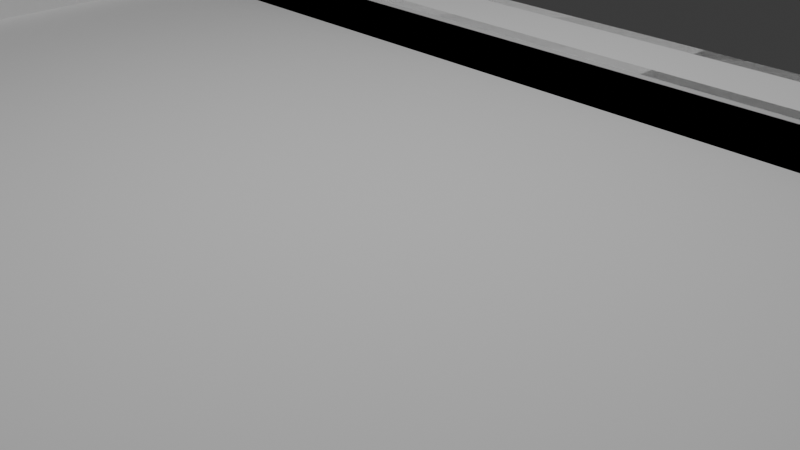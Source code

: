 # Source: UIIdea.blend  (saved by Blender 4.5.90; exported with 4.5.12 LTS)
import bpy
from mathutils import Matrix  # noqa: F401  (used for matrix-valued properties, if any)

bpy.ops.wm.read_factory_settings(use_empty=True)
scene = bpy.context.scene
scene.name = 'Scene'

# ---- collections
col_collection = bpy.data.collections.new('Collection'); scene.collection.children.link(col_collection)

# ---- materials (node trees are filled in below, after node groups)
mat_container = bpy.data.materials.new('Container')
mat_goo = bpy.data.materials.new('Goo')

# ---- material node trees
mat_container.use_nodes = True; mat_container.node_tree.nodes.clear()
_N = mat_container.node_tree.nodes; _L = mat_container.node_tree.links
n0 = _N.new('ShaderNodeBsdfPrincipled'); n0.name = 'Principled BSDF'; n0.location = (-200, 100)
n0.inputs[0].default_value = (0.1033, 0.1033, 0.1033, 1.0)
n1 = _N.new('ShaderNodeOutputMaterial'); n1.name = 'Material Output'; n1.location = (200, 100)
_L.new(n0.outputs[0], n1.inputs[0])
n1.is_active_output = True
mat_goo.use_nodes = True; mat_goo.node_tree.nodes.clear()
_N = mat_goo.node_tree.nodes; _L = mat_goo.node_tree.links
n0 = _N.new('ShaderNodeBsdfPrincipled'); n0.name = 'Principled BSDF'; n0.location = (-200, 100)
n0.inputs[0].default_value = (0.1923, 0.8, 0.1439, 1.0)
n1 = _N.new('ShaderNodeOutputMaterial'); n1.name = 'Material Output'; n1.location = (200, 100)
_L.new(n0.outputs[0], n1.inputs[0])
n1.is_active_output = True

# ---- world
world_world = bpy.data.worlds.new('World'); scene.world = world_world
world_world.use_nodes = True; world_world.node_tree.nodes.clear()
_N = world_world.node_tree.nodes; _L = world_world.node_tree.links
n0 = _N.new('ShaderNodeOutputWorld'); n0.name = 'World Output'; n0.location = (200, 100)
n1 = _N.new('ShaderNodeBackground'); n1.name = 'Background'; n1.location = (-200, 100)
n1.inputs[0].default_value = (0.05088, 0.05088, 0.05088, 1.0)
_L.new(n1.outputs[0], n0.inputs[0])
n0.is_active_output = True
world_world.color = (0.05088, 0.05088, 0.05088)
world_world.sun_shadow_jitter_overblur = 0.0

# ---- cameras
cam_camera = bpy.data.cameras.new('Camera')
cam_camera.clip_end = 100.0
cam_camera.ortho_scale = 7.314

# ---- lights
light_light = bpy.data.lights.new('Light', 'POINT')
light_light.energy = 3000.0
light_light.shadow_soft_size = 0.1

# ---- meshes
me_plane = bpy.data.meshes.new('Plane')
me_plane.from_pydata([(96.0, -54.0, 0.0), (96.0, 54.0, 0.0), (-96.0, -54.0, 0.0), (-96.0, 54.0, 0.0)], [], [(0, 1, 3, 2)])
_uv = me_plane.uv_layers.new(name='UVMap')
_uv.uv.foreach_set('vector', [0.0, 0.0, 1.0, 0.0, 1.0, 1.0, 0.0, 1.0])
me_plane.update()
me_cube_001 = bpy.data.meshes.new('Cube.001')
me_cube_001.from_pydata([(0.6667, -1.0, -1.0), (0.6667, -1.0, 1.0), (0.6667, 1.0, -1.0), (0.6667, 1.0, 1.0), (1.0, -1.0, -1.0), (1.0, -1.0, 1.0), (1.0, 1.0, -1.0), (1.0, 1.0, 1.0)], [], [(0, 1, 3, 2), (2, 3, 7, 6), (6, 7, 5, 4), (4, 5, 1, 0), (2, 6, 4, 0), (7, 3, 1, 5)])
_uv = me_cube_001.uv_layers.new(name='UVMap')
_uv.uv.foreach_set('vector', [0.375, 0.0, 0.625, 0.0, 0.625, 0.25, 0.375, 0.25, 0.375, 0.25, 0.625, 0.25, 0.625, 0.5, 0.375, 0.5, 0.375, 0.5, 0.625, 0.5, 0.625, 0.75, 0.375, 0.75, 0.375, 0.75, 0.625, 0.75, 0.625, 1.0, 0.375, 1.0, 0.125, 0.5, 0.375, 0.5, 0.375, 0.75, 0.125, 0.75, 0.625, 0.5, 0.875, 0.5, 0.875, 0.75, 0.625, 0.75])
me_cube_001.update()
me_cube_002 = bpy.data.meshes.new('Cube.002')
me_cube_002.from_pydata([(-1.0, -1.0, -1.0), (-1.0, -1.0, 1.0), (-1.0, 1.0, -1.0), (-1.0, 1.0, 1.0), (-0.6667, -1.0, -1.0), (-0.6667, -1.0, 1.0), (-0.6667, 1.0, -1.0), (-0.6667, 1.0, 1.0)], [], [(0, 1, 3, 2), (2, 3, 7, 6), (6, 7, 5, 4), (4, 5, 1, 0), (2, 6, 4, 0), (7, 3, 1, 5)])
_uv = me_cube_002.uv_layers.new(name='UVMap')
_uv.uv.foreach_set('vector', [0.375, 0.0, 0.625, 0.0, 0.625, 0.25, 0.375, 0.25, 0.375, 0.25, 0.625, 0.25, 0.625, 0.5, 0.375, 0.5, 0.375, 0.5, 0.625, 0.5, 0.625, 0.75, 0.375, 0.75, 0.375, 0.75, 0.625, 0.75, 0.625, 1.0, 0.375, 1.0, 0.125, 0.5, 0.375, 0.5, 0.375, 0.75, 0.125, 0.75, 0.625, 0.5, 0.875, 0.5, 0.875, 0.75, 0.625, 0.75])
me_cube_002.update()
me_cube_003 = bpy.data.meshes.new('Cube.003')
me_cube_003.from_pydata([(-12.0, -0.4, -0.3), (-12.0, -0.4, 0.3), (-12.0, 1.0, -0.3), (-12.0, 1.0, 0.3), (7.2, -1.9, -0.3), (7.2, -1.9, 0.3), (7.2, 1.0, -0.3), (7.2, 1.0, 0.3), (-2.4, 1.0, -0.3), (-2.4, 1.0, 0.3), (-2.4, -0.4, -0.3), (-2.4, -0.4, 0.3), (2.4, 1.0, 0.3), (2.4, -0.4, -0.3), (2.4, 1.0, -0.3), (2.4, -0.4, 0.3), (4.8, 1.0, 0.3), (4.8, -1.9, -0.3), (4.8, 1.0, -0.3), (4.8, -1.9, 0.3)], [], [(0, 1, 3, 2), (18, 16, 7, 6), (6, 7, 5, 4), (10, 11, 1, 0), (18, 6, 4, 17), (9, 3, 1, 11), (12, 9, 11, 15), (2, 8, 10, 0), (13, 15, 11, 10), (2, 3, 9, 8), (17, 19, 15, 13), (16, 12, 15, 19), (8, 14, 13, 10), (8, 9, 12, 14), (7, 16, 19, 5), (4, 5, 19, 17), (14, 18, 17, 13), (14, 12, 16, 18)])
_uv = me_cube_003.uv_layers.new(name='UVMap')
_uv.uv.foreach_set('vector', [0.375, 0.0, 0.625, 0.0, 0.625, 0.25, 0.375, 0.25, 0.375, 0.4688, 0.625, 0.4688, 0.625, 0.5, 0.375, 0.5, 0.375, 0.5, 0.625, 0.5, 0.625, 0.75, 0.375, 0.75, 0.375, 0.875, 0.625, 0.875, 0.625, 1.0, 0.375, 1.0, 0.3438, 0.5, 0.375, 0.5, 0.375, 0.75, 0.3438, 0.75, 0.75, 0.5, 0.875, 0.5, 0.875, 0.75, 0.75, 0.75, 0.6875, 0.5, 0.75, 0.5, 0.75, 0.75, 0.6875, 0.75, 0.125, 0.5, 0.25, 0.5, 0.25, 0.75, 0.125, 0.75, 0.375, 0.8125, 0.625, 0.8125, 0.625, 0.875, 0.375, 0.875, 0.375, 0.25, 0.625, 0.25, 0.625, 0.375, 0.375, 0.375, 0.375, 0.7812, 0.625, 0.7812, 0.625, 0.8125, 0.375, 0.8125, 0.6562, 0.5, 0.6875, 0.5, 0.6875, 0.75, 0.6562, 0.75, 0.25, 0.5, 0.3125, 0.5, 0.3125, 0.75, 0.25, 0.75, 0.375, 0.375, 0.625, 0.375, 0.625, 0.4375, 0.375, 0.4375, 0.625, 0.5, 0.6562, 0.5, 0.6562, 0.75, 0.625, 0.75, 0.375, 0.75, 0.625, 0.75, 0.625, 0.7812, 0.375, 0.7812, 0.3125, 0.5, 0.3438, 0.5, 0.3438, 0.75, 0.3125, 0.75, 0.375, 0.4375, 0.625, 0.4375, 0.625, 0.4688, 0.375, 0.4688])
me_cube_003.update()
me_cube_006 = bpy.data.meshes.new('Cube.006')
me_cube_006.from_pydata([(-12.0, -0.4, -0.3), (-11.85, -0.25, -0.15), (-12.0, -0.4, 0.25), (-11.85, -0.25, 0.25), (-12.0, 1.0, -0.3), (-11.85, 0.85, -0.15), (-11.85, 0.85, 0.25), (-12.0, 1.0, 0.25), (7.2, -1.9, -0.3), (7.05, -1.75, -0.15), (7.05, -1.75, 0.25), (7.2, -1.9, 0.25), (7.2, 1.0, -0.3), (7.05, 0.85, -0.15), (7.05, 0.85, 0.25), (7.2, 1.0, 0.25), (-2.4, 0.85, -0.15), (-2.4, 1.0, -0.3), (-2.4, 0.85, 0.25), (-2.4, 1.0, 0.25), (-2.4, -0.4, -0.3), (-2.4, -0.25, -0.15), (-2.4, -0.25, 0.25), (-2.4, -0.4, 0.25), (2.4, 0.85, 0.25), (2.4, 1.0, 0.25), (2.4, 1.0, -0.3), (2.4, 0.85, -0.15), (4.8, 0.85, 0.25), (4.8, 1.0, 0.25), (4.8, 1.0, -0.3), (4.8, 0.85, -0.15), (2.455, -0.4347, -0.3), (2.527, -0.3031, -0.15), (2.335, -0.4, -0.3), (2.343, -0.2502, -0.15), (2.4, -0.3346, -0.3), (2.4, -0.3346, -0.15), (2.419, -0.4173, -0.3), (2.472, -0.277, -0.15), (2.375, -0.4047, -0.3), (2.404, -0.2576, -0.15), (2.343, -0.25, 0.25), (2.335, -0.4, 0.25), (2.528, -0.3029, 0.25), (2.455, -0.4347, 0.25), (2.404, -0.2571, 0.25), (2.375, -0.4047, 0.25), (2.472, -0.2765, 0.25), (2.419, -0.4173, 0.25), (4.865, -1.9, -0.3), (4.874, -1.75, -0.15), (4.745, -1.865, -0.3), (4.817, -1.734, -0.15), (4.8, -1.835, -0.3), (4.8, -1.835, -0.15), (4.825, -1.895, -0.3), (4.855, -1.748, -0.15), (4.781, -1.883, -0.3), (4.834, -1.742, -0.15), (4.817, -1.734, 0.25), (4.745, -1.865, 0.25), (4.874, -1.75, 0.25), (4.865, -1.9, 0.25), (4.834, -1.742, 0.25), (4.781, -1.883, 0.25), (4.855, -1.748, 0.25), (4.825, -1.895, 0.25)], [], [(3, 6, 7, 2), (28, 14, 15, 29), (14, 10, 11, 15), (22, 3, 2, 23), (6, 18, 19, 7), (18, 24, 25, 19), (24, 28, 29, 25), (46, 42, 43, 47), (48, 46, 47, 49), (44, 48, 49, 45), (64, 60, 61, 65), (66, 64, 65, 67), (62, 66, 67, 63), (42, 22, 23, 43), (60, 44, 45, 61), (10, 62, 63, 11), (4, 0, 2, 7), (5, 6, 3, 1), (12, 30, 29, 15), (13, 14, 28, 31), (8, 12, 15, 11), (9, 10, 14, 13), (0, 20, 23, 2), (1, 3, 22, 21), (0, 4, 17, 20), (1, 21, 16, 5), (17, 4, 7, 19), (16, 18, 6, 5), (26, 17, 19, 25), (27, 24, 18, 16), (30, 26, 25, 29), (31, 28, 24, 27), (36, 32, 38), (37, 39, 33), (36, 38, 40), (37, 41, 39), (36, 40, 34), (37, 35, 41), (54, 50, 56), (55, 57, 51), (54, 56, 58), (55, 59, 57), (54, 58, 52), (55, 53, 59), (47, 43, 34, 40), (46, 41, 35, 42), (49, 47, 40, 38), (48, 39, 41, 46), (45, 49, 38, 32), (44, 33, 39, 48), (65, 61, 52, 58), (64, 59, 53, 60), (67, 65, 58, 56), (66, 57, 59, 64), (63, 67, 56, 50), (62, 51, 57, 66), (20, 17, 26, 36, 34), (21, 35, 37, 27, 16), (20, 34, 43, 23), (21, 22, 42, 35), (36, 26, 30, 54, 52, 32), (27, 33, 31), (32, 52, 61, 45), (33, 44, 60, 53), (50, 8, 11, 63), (51, 62, 10, 9), (54, 30, 12, 8, 50), (55, 51, 9, 13, 31), (33, 27, 37), (53, 33, 55), (33, 55, 31)])
_uv = me_cube_006.uv_layers.new(name='UVMap')
_uv.uv.foreach_set('vector', [0.625, 0.0, 0.625, 0.25, 0.625, 0.25, 0.625, 0.0, 0.625, 0.4688, 0.625, 0.5, 0.625, 0.5, 0.625, 0.4688, 0.625, 0.5, 0.625, 0.75, 0.625, 0.75, 0.625, 0.5, 0.625, 0.875, 0.625, 1.0, 0.625, 1.0, 0.625, 0.875, 0.625, 0.25, 0.625, 0.375, 0.625, 0.375, 0.625, 0.25, 0.625, 0.375, 0.625, 0.4375, 0.625, 0.4375, 0.625, 0.375, 0.625, 0.4375, 0.625, 0.4688, 0.625, 0.4688, 0.625, 0.4375, 0.625, 0.8128, 0.625, 0.8134, 0.625, 0.8134, 0.625, 0.8128, 0.625, 0.8122, 0.625, 0.8128, 0.625, 0.8128, 0.625, 0.8122, 0.625, 0.8118, 0.625, 0.8122, 0.625, 0.8122, 0.625, 0.8118, 0.625, 0.7815, 0.625, 0.782, 0.625, 0.782, 0.625, 0.7815, 0.625, 0.7809, 0.625, 0.7815, 0.625, 0.7815, 0.625, 0.7809, 0.625, 0.7804, 0.625, 0.7809, 0.625, 0.7809, 0.625, 0.7804, 0.625, 0.8134, 0.625, 0.875, 0.625, 0.875, 0.625, 0.8134, 0.625, 0.782, 0.625, 0.8118, 0.625, 0.8118, 0.625, 0.782, 0.625, 0.75, 0.625, 0.7804, 0.625, 0.7804, 0.625, 0.75, 0.375, 0.25, 0.375, 0.0, 0.625, 0.0, 0.625, 0.25, 0.375, 0.25, 0.625, 0.25, 0.625, 0.0, 0.375, 0.0, 0.375, 0.5, 0.375, 0.4688, 0.625, 0.4688, 0.625, 0.5, 0.375, 0.5, 0.625, 0.5, 0.625, 0.4688, 0.375, 0.4688, 0.375, 0.75, 0.375, 0.5, 0.625, 0.5, 0.625, 0.75, 0.375, 0.75, 0.625, 0.75, 0.625, 0.5, 0.375, 0.5, 0.375, 1.0, 0.375, 0.875, 0.625, 0.875, 0.625, 1.0, 0.375, 1.0, 0.625, 1.0, 0.625, 0.875, 0.375, 0.875, 0.125, 0.75, 0.125, 0.5, 0.25, 0.5, 0.25, 0.75, 0.125, 0.75, 0.25, 0.75, 0.25, 0.5, 0.125, 0.5, 0.375, 0.375, 0.375, 0.25, 0.625, 0.25, 0.625, 0.375, 0.375, 0.375, 0.625, 0.375, 0.625, 0.25, 0.375, 0.25, 0.375, 0.4375, 0.375, 0.375, 0.625, 0.375, 0.625, 0.4375, 0.375, 0.4375, 0.625, 0.4375, 0.625, 0.375, 0.375, 0.375, 0.375, 0.4688, 0.375, 0.4375, 0.625, 0.4375, 0.625, 0.4688, 0.375, 0.4688, 0.625, 0.4688, 0.625, 0.4375, 0.375, 0.4375, 0.3125, 0.7383, 0.3132, 0.75, 0.3125, 0.75, 0.3125, 0.7383, 0.3125, 0.75, 0.3132, 0.75, 0.3125, 0.7383, 0.3125, 0.75, 0.3122, 0.75, 0.3125, 0.7383, 0.3122, 0.75, 0.3125, 0.75, 0.3125, 0.7383, 0.3122, 0.75, 0.3116, 0.75, 0.3125, 0.7383, 0.3116, 0.75, 0.3122, 0.75, 0.3438, 0.7444, 0.3446, 0.75, 0.3438, 0.7496, 0.3438, 0.7444, 0.3438, 0.7496, 0.3446, 0.75, 0.3438, 0.7444, 0.3438, 0.7496, 0.3435, 0.75, 0.3438, 0.7444, 0.3435, 0.75, 0.3438, 0.7496, 0.3438, 0.7444, 0.3435, 0.75, 0.343, 0.75, 0.3438, 0.7444, 0.343, 0.75, 0.3435, 0.75, 0.625, 0.8128, 0.625, 0.8134, 0.375, 0.8134, 0.375, 0.8128, 0.625, 0.8128, 0.375, 0.8128, 0.375, 0.8134, 0.625, 0.8134, 0.625, 0.8122, 0.625, 0.8128, 0.375, 0.8128, 0.375, 0.8122, 0.625, 0.8122, 0.375, 0.8122, 0.375, 0.8128, 0.625, 0.8128, 0.625, 0.8118, 0.625, 0.8122, 0.375, 0.8122, 0.375, 0.8118, 0.625, 0.8118, 0.375, 0.8118, 0.375, 0.8122, 0.625, 0.8122, 0.625, 0.7815, 0.625, 0.782, 0.375, 0.782, 0.375, 0.7815, 0.625, 0.7815, 0.375, 0.7815, 0.375, 0.782, 0.625, 0.782, 0.625, 0.7809, 0.625, 0.7815, 0.375, 0.7815, 0.375, 0.7809, 0.625, 0.7809, 0.375, 0.7809, 0.375, 0.7815, 0.625, 0.7815, 0.625, 0.7804, 0.625, 0.7809, 0.375, 0.7809, 0.375, 0.7804, 0.625, 0.7804, 0.375, 0.7804, 0.375, 0.7809, 0.625, 0.7809, 0.25, 0.75, 0.25, 0.5, 0.3125, 0.5, 0.3125, 0.7383, 0.3116, 0.75, 0.25, 0.75, 0.3116, 0.75, 0.3125, 0.7383, 0.3125, 0.5, 0.25, 0.5, 0.375, 0.875, 0.375, 0.8134, 0.625, 0.8134, 0.625, 0.875, 0.375, 0.875, 0.625, 0.875, 0.625, 0.8134, 0.375, 0.8134, 0.3125, 0.7383, 0.3125, 0.5, 0.3438, 0.5, 0.3438, 0.7444, 0.343, 0.75, 0.3132, 0.75, 0.0, 0.0, 0.0, 0.0, 0.0, 0.0, 0.375, 0.8118, 0.375, 0.782, 0.625, 0.782, 0.625, 0.8118, 0.375, 0.8118, 0.625, 0.8118, 0.625, 0.782, 0.375, 0.782, 0.375, 0.7804, 0.375, 0.75, 0.625, 0.75, 0.625, 0.7804, 0.375, 0.7804, 0.625, 0.7804, 0.625, 0.75, 0.375, 0.75, 0.3438, 0.7444, 0.3438, 0.5, 0.375, 0.5, 0.375, 0.75, 0.3446, 0.75, 0.3438, 0.7444, 0.3446, 0.75, 0.375, 0.75, 0.375, 0.5, 0.3438, 0.5, 0.0, 0.0, 0.0, 0.0, 0.0, 0.0, 0.0, 0.0, 0.0, 0.0, 0.0, 0.0, 0.0, 0.0, 0.0, 0.0, 0.0, 0.0])
me_cube_006.materials.append(mat_container)
me_cube_006.update()
me_cube_007 = bpy.data.meshes.new('Cube.007')
me_cube_007.from_pydata([(-13.35, 0.03123, -0.1), (-13.35, 1.431, -0.1), (5.85, -1.469, -0.1), (5.85, 1.431, -0.1), (-3.75, 1.431, -0.1), (-3.75, 1.181, -0.1), (-3.75, 0.03123, -0.1), (-3.75, 0.2812, -0.1), (1.05, 1.431, -0.1), (1.05, 1.181, -0.1), (3.45, 1.431, -0.1), (3.45, 1.181, -0.1), (0.9846, 0.03123, -0.1), (0.999, 0.2812, -0.1), (1.105, -0.003421, -0.1), (1.226, 0.2162, -0.1), (1.025, 0.02659, -0.1), (1.074, 0.2726, -0.1), (1.069, 0.01391, -0.1), (1.158, 0.2486, -0.1), (3.395, -1.434, -0.1), (3.515, -1.214, -0.1), (3.515, -1.469, -0.1), (3.53, -1.219, -0.1), (3.431, -1.451, -0.1), (3.52, -1.217, -0.1), (3.475, -1.464, -0.1), (3.524, -1.218, -0.1), (-13.35, 0.03123, 0.1), (-13.35, 1.431, 0.1), (5.85, -1.469, 0.1), (5.85, 1.431, 0.1), (-3.75, 1.181, 0.1), (-3.75, 1.431, 0.1), (-3.75, 0.2812, 0.1), (-3.75, 0.03123, 0.1), (1.05, 1.181, 0.1), (1.05, 1.431, 0.1), (3.45, 1.181, 0.1), (3.45, 1.431, 0.1), (0.999, 0.2812, 0.1), (0.9846, 0.03123, 0.1), (1.226, 0.2162, 0.1), (1.105, -0.003421, 0.1), (1.074, 0.2726, 0.1), (1.025, 0.02659, 0.1), (1.158, 0.2486, 0.1), (1.069, 0.01391, 0.1), (3.515, -1.214, 0.1), (3.395, -1.434, 0.1), (3.53, -1.219, 0.1), (3.515, -1.469, 0.1), (3.52, -1.217, 0.1), (3.431, -1.451, 0.1), (3.524, -1.218, 0.1), (3.475, -1.464, 0.1), (-13.1, 0.414, -0.1), (-12.97, 0.2812, -0.1), (-13.19, 0.1873, -0.1), (-13.09, 0.3632, -0.1), (-13.06, 0.3201, -0.1), (-13.02, 0.2914, -0.1), (-12.97, 1.181, -0.1), (-13.1, 1.048, -0.1), (-13.19, 1.275, -0.1), (-13.02, 1.171, -0.1), (-13.06, 1.142, -0.1), (-13.09, 1.099, -0.1), (5.467, -1.219, -0.1), (5.6, -1.086, -0.1), (5.694, -1.313, -0.1), (5.518, -1.209, -0.1), (5.561, -1.18, -0.1), (5.59, -1.137, -0.1), (5.6, 1.048, -0.1), (5.467, 1.181, -0.1), (5.694, 1.275, -0.1), (5.59, 1.099, -0.1), (5.561, 1.142, -0.1), (5.518, 1.171, -0.1), (-12.97, 0.2812, 0.1), (-13.1, 0.414, 0.1), (-13.19, 0.1873, 0.1), (-13.02, 0.2914, 0.1), (-13.06, 0.3201, 0.1), (-13.09, 0.3632, 0.1), (-13.1, 1.048, 0.1), (-12.97, 1.181, 0.1), (-13.19, 1.275, 0.1), (-13.09, 1.099, 0.1), (-13.06, 1.142, 0.1), (-13.02, 1.171, 0.1), (5.6, -1.086, 0.1), (5.467, -1.219, 0.1), (5.694, -1.313, 0.1), (5.59, -1.137, 0.1), (5.561, -1.18, 0.1), (5.518, -1.209, 0.1), (5.467, 1.181, 0.1), (5.6, 1.048, 0.1), (5.694, 1.275, 0.1), (5.518, 1.171, 0.1), (5.561, 1.142, 0.1), (5.59, 1.099, 0.1)], [], [(4, 8, 9, 5), (8, 10, 11, 9), (16, 12, 13, 17), (18, 16, 17, 19), (14, 18, 19, 15), (24, 20, 21, 25), (26, 24, 25, 27), (22, 26, 27, 23), (12, 6, 7, 13), (20, 14, 15, 21), (32, 36, 37, 33), (36, 38, 39, 37), (44, 40, 41, 45), (46, 44, 45, 47), (42, 46, 47, 43), (52, 48, 49, 53), (54, 52, 53, 55), (50, 54, 55, 51), (40, 34, 35, 41), (48, 42, 43, 49), (33, 4, 1, 29), (55, 26, 22, 51), (54, 50, 23, 27), (37, 8, 4, 33), (36, 32, 5, 9), (35, 6, 12, 41), (34, 40, 13, 7), (39, 10, 8, 37), (38, 36, 9, 11), (43, 14, 20, 49), (42, 48, 21, 15), (41, 12, 16, 45), (40, 44, 17, 13), (29, 1, 0, 28), (51, 22, 2, 30), (45, 16, 18, 47), (44, 46, 19, 17), (31, 3, 10, 39), (47, 18, 14, 43), (46, 42, 15, 19), (30, 2, 3, 31), (49, 20, 24, 53), (48, 52, 25, 21), (28, 0, 6, 35), (53, 24, 26, 55), (52, 54, 27, 25), (56, 59, 58), (59, 60, 58), (60, 61, 58), (61, 57, 58), (62, 65, 64), (65, 66, 64), (66, 67, 64), (67, 63, 64), (68, 71, 70), (71, 72, 70), (72, 73, 70), (73, 69, 70), (74, 77, 76), (77, 78, 76), (78, 79, 76), (79, 75, 76), (80, 83, 82), (83, 84, 82), (84, 85, 82), (85, 81, 82), (86, 89, 88), (89, 90, 88), (90, 91, 88), (91, 87, 88), (92, 95, 94), (95, 96, 94), (96, 97, 94), (97, 93, 94), (98, 101, 100), (101, 102, 100), (102, 103, 100), (103, 99, 100), (62, 87, 91, 65), (65, 91, 90, 66), (66, 90, 89, 67), (67, 89, 86, 63), (56, 81, 85, 59), (59, 85, 84, 60), (60, 84, 83, 61), (61, 83, 80, 57), (68, 93, 97, 71), (71, 97, 96, 72), (72, 96, 95, 73), (73, 95, 92, 69), (98, 75, 79, 101), (101, 79, 78, 102), (102, 78, 77, 103), (103, 77, 74, 99), (86, 81, 56, 63), (6, 0, 58, 57, 7), (80, 34, 7, 57), (0, 1, 64, 63, 56, 58), (1, 4, 5, 62, 64), (32, 87, 62, 5), (92, 99, 74, 69), (2, 22, 23, 68, 70), (3, 2, 70, 69, 74, 76), (50, 93, 68, 23), (98, 38, 11, 75), (10, 3, 76, 75, 11), (34, 80, 82, 28, 35), (82, 81, 86, 88, 29, 28), (88, 87, 32, 33, 29), (94, 93, 50, 51, 30), (100, 99, 92, 94, 30, 31), (38, 98, 100, 31, 39)])
_uv = me_cube_007.uv_layers.new(name='UVMap')
_uv.uv.foreach_set('vector', [0.0, 0.0, 0.0, 0.0, 0.0, 0.0, 0.0, 0.0, 0.0, 0.0, 0.0, 0.0, 0.0, 0.0, 0.0, 0.0, 0.0, 0.0, 0.0, 0.0, 0.0, 0.0, 0.0, 0.0, 0.0, 0.0, 0.0, 0.0, 0.0, 0.0, 0.0, 0.0, 0.0, 0.0, 0.0, 0.0, 0.0, 0.0, 0.0, 0.0, 0.0, 0.0, 0.0, 0.0, 0.0, 0.0, 0.0, 0.0, 0.0, 0.0, 0.0, 0.0, 0.0, 0.0, 0.0, 0.0, 0.0, 0.0, 0.0, 0.0, 0.0, 0.0, 0.0, 0.0, 0.0, 0.0, 0.0, 0.0, 0.0, 0.0, 0.0, 0.0, 0.0, 0.0, 0.0, 0.0, 0.0, 0.0, 0.0, 0.0, 0.0, 0.0, 0.0, 0.0, 0.0, 0.0, 0.0, 0.0, 0.0, 0.0, 0.0, 0.0, 0.0, 0.0, 0.0, 0.0, 0.0, 0.0, 0.0, 0.0, 0.0, 0.0, 0.0, 0.0, 0.0, 0.0, 0.0, 0.0, 0.0, 0.0, 0.0, 0.0, 0.0, 0.0, 0.0, 0.0, 0.0, 0.0, 0.0, 0.0, 0.0, 0.0, 0.0, 0.0, 0.0, 0.0, 0.0, 0.0, 0.0, 0.0, 0.0, 0.0, 0.0, 0.0, 0.0, 0.0, 0.0, 0.0, 0.0, 0.0, 0.0, 0.0, 0.0, 0.0, 0.0, 0.0, 0.0, 0.0, 0.0, 0.0, 0.0, 0.0, 0.0, 0.0, 0.0, 0.0, 0.0, 0.0, 0.0, 0.0, 0.0, 0.0, 0.0, 0.0, 0.0, 0.0, 0.0, 0.0, 0.0, 0.0, 0.0, 0.0, 0.0, 0.0, 0.0, 0.0, 0.0, 0.0, 0.0, 0.0, 0.0, 0.0, 0.0, 0.0, 0.0, 0.0, 0.0, 0.0, 0.0, 0.0, 0.0, 0.0, 0.0, 0.0, 0.0, 0.0, 0.0, 0.0, 0.0, 0.0, 0.0, 0.0, 0.0, 0.0, 0.0, 0.0, 0.0, 0.0, 0.0, 0.0, 0.0, 0.0, 0.0, 0.0, 0.0, 0.0, 0.0, 0.0, 0.0, 0.0, 0.0, 0.0, 0.0, 0.0, 0.0, 0.0, 0.0, 0.0, 0.0, 0.0, 0.0, 0.0, 0.0, 0.0, 0.0, 0.0, 0.0, 0.0, 0.0, 0.0, 0.0, 0.0, 0.0, 0.0, 0.0, 0.0, 0.0, 0.0, 0.0, 0.0, 0.0, 0.0, 0.0, 0.0, 0.0, 0.0, 0.0, 0.0, 0.0, 0.0, 0.0, 0.0, 0.0, 0.0, 0.0, 0.0, 0.0, 0.0, 0.0, 0.0, 0.0, 0.0, 0.0, 0.0, 0.0, 0.0, 0.0, 0.0, 0.0, 0.0, 0.0, 0.0, 0.0, 0.0, 0.0, 0.0, 0.0, 0.0, 0.0, 0.0, 0.0, 0.0, 0.0, 0.0, 0.0, 0.0, 0.0, 0.0, 0.0, 0.0, 0.0, 0.0, 0.0, 0.0, 0.0, 0.0, 0.0, 0.0, 0.0, 0.0, 0.0, 0.0, 0.0, 0.0, 0.0, 0.0, 0.0, 0.0, 0.0, 0.0, 0.0, 0.0, 0.0, 0.0, 0.0, 0.0, 0.0, 0.0, 0.0, 0.0, 0.0, 0.0, 0.0, 0.0, 0.0, 0.0, 0.0, 0.0, 0.0, 0.0, 0.0, 0.0, 0.0, 0.0, 0.0, 0.0, 0.0, 0.0, 0.0, 0.0, 0.0, 0.0, 0.0, 0.0, 0.0, 0.0, 0.0, 0.0, 0.0, 0.0, 0.0, 0.0, 0.0, 0.0, 0.0, 0.0, 0.0, 0.0, 0.0, 0.0, 0.0, 0.0, 0.0, 0.0, 0.0, 0.0, 0.0, 0.0, 0.0, 0.0, 0.0, 0.0, 0.0, 0.0, 0.0, 0.0, 0.0, 0.0, 0.0, 0.0, 0.0, 0.0, 0.0, 0.0, 0.0, 0.0, 0.0, 0.0, 0.0, 0.0, 0.0, 0.0, 0.0, 0.0, 0.0, 0.0, 0.0, 0.0, 0.0, 0.0, 0.0, 0.0, 0.0, 0.0, 0.0, 0.0, 0.0, 0.0, 0.0, 0.0, 0.0, 0.0, 0.0, 0.0, 0.0, 0.0, 0.0, 0.0, 0.0, 0.0, 0.0, 0.0, 0.0, 0.0, 0.0, 0.0, 0.0, 0.0, 0.0, 0.0, 0.0, 0.0, 0.0, 0.0, 0.0, 0.0, 0.0, 0.0, 0.0, 0.0, 0.0, 0.0, 0.0, 0.0, 0.0, 0.0, 0.0, 0.0, 0.0, 0.0, 0.0, 0.0, 0.0, 0.0, 0.0, 0.0, 0.0, 0.0, 0.0, 0.0, 0.0, 0.0, 0.0, 0.0, 0.0, 0.0, 0.0, 0.0, 0.0, 0.0, 0.0, 0.0, 0.0, 0.0, 0.0, 0.0, 0.0, 0.0, 0.0, 0.0, 0.0, 0.0, 0.0, 0.0, 0.0, 0.0, 0.0, 0.0, 0.0, 0.0, 0.0, 0.0, 0.0, 0.0, 0.0, 0.0, 0.0, 0.0, 0.0, 0.0, 0.0, 0.0, 0.0, 0.0, 0.0, 0.0, 0.0, 0.0, 0.0, 0.0, 0.0, 0.0, 0.0, 0.0, 0.0, 0.0, 0.0, 0.0, 0.0, 0.0, 0.0, 0.0, 0.0, 0.0, 0.0, 0.0, 0.0, 0.0, 0.0, 0.0, 0.0, 0.0, 0.0, 0.0, 0.0, 0.0, 0.0, 0.0, 0.0, 0.0, 0.0, 0.0, 0.0, 0.0, 0.0, 0.0, 0.0, 0.0, 0.0, 0.0, 0.0, 0.0, 0.0, 0.0, 0.0, 0.0, 0.0, 0.0, 0.0, 0.0, 0.0, 0.0, 0.0, 0.0, 0.0, 0.0, 0.0, 0.0, 0.0, 0.0, 0.0, 0.0, 0.0, 0.0, 0.0, 0.0, 0.0, 0.0, 0.0, 0.0, 0.0, 0.0, 0.0, 0.0, 0.0, 0.0, 0.0, 0.0, 0.0, 0.0, 0.0, 0.0, 0.0, 0.0, 0.0, 0.0, 0.0, 0.0, 0.0, 0.0, 0.0, 0.0, 0.0, 0.0, 0.0, 0.0, 0.0, 0.0, 0.0, 0.0, 0.0, 0.0, 0.0, 0.0, 0.0, 0.0, 0.0, 0.0, 0.0, 0.0, 0.0, 0.0, 0.0, 0.0, 0.0, 0.0, 0.0, 0.0, 0.0, 0.0, 0.0, 0.0, 0.0, 0.0, 0.0, 0.0, 0.0, 0.0, 0.0, 0.0, 0.0, 0.0, 0.0, 0.0, 0.0, 0.0, 0.0, 0.0, 0.0, 0.0, 0.0, 0.0, 0.0, 0.0, 0.0, 0.0, 0.0, 0.0, 0.0, 0.0, 0.0, 0.0, 0.0, 0.0, 0.0, 0.0, 0.0, 0.0, 0.0, 0.0, 0.0, 0.0, 0.0, 0.0, 0.0, 0.0, 0.0, 0.0, 0.0, 0.0, 0.0, 0.0, 0.0, 0.0, 0.0, 0.0, 0.0, 0.0, 0.0, 0.0, 0.0, 0.0, 0.0, 0.0, 0.0, 0.0, 0.0, 0.0, 0.0, 0.0, 0.0, 0.0, 0.0, 0.0, 0.0, 0.0, 0.0, 0.0, 0.0, 0.0, 0.0, 0.0, 0.0, 0.0, 0.0, 0.0, 0.0, 0.0, 0.0, 0.0, 0.0, 0.0, 0.0, 0.0, 0.0, 0.0, 0.0, 0.0, 0.0, 0.0, 0.0, 0.0, 0.0, 0.0, 0.0, 0.0, 0.0, 0.0, 0.0, 0.0, 0.0, 0.0, 0.0, 0.0, 0.0, 0.0, 0.0, 0.0, 0.0, 0.0, 0.0, 0.0, 0.0, 0.0, 0.0, 0.0, 0.0, 0.0, 0.0, 0.0, 0.0, 0.0, 0.0, 0.0, 0.0, 0.0, 0.0, 0.0, 0.0, 0.0, 0.0, 0.0, 0.0, 0.0, 0.0, 0.0, 0.0, 0.0, 0.0, 0.0, 0.0, 0.0, 0.0, 0.0, 0.0, 0.0, 0.0, 0.0, 0.0, 0.0, 0.0, 0.0, 0.0, 0.0, 0.0, 0.0, 0.0, 0.0, 0.0, 0.0, 0.0, 0.0, 0.0, 0.0, 0.0, 0.0, 0.0, 0.0, 0.0, 0.0, 0.0, 0.0, 0.0, 0.0, 0.0, 0.0, 0.0, 0.0, 0.0, 0.0, 0.0, 0.0, 0.0, 0.0, 0.0, 0.0, 0.0, 0.0, 0.0, 0.0, 0.0, 0.0, 0.0, 0.0, 0.0, 0.0, 0.0, 0.0, 0.0, 0.0, 0.0, 0.0, 0.0, 0.0, 0.0, 0.0, 0.0, 0.0, 0.0, 0.0, 0.0, 0.0, 0.0, 0.0])
_uv = me_cube_007.uv_layers.new(name='automap')
_uv.uv.foreach_set('vector', [-1.095, 1.44, 2.505, 1.44, 2.505, 1.253, -1.095, 1.253, 2.505, 1.44, 4.305, 1.44, 4.305, 1.253, 2.505, 1.253, 2.486, 0.3867, 2.456, 0.3902, 2.467, 0.5777, 2.523, 0.5712, 2.519, 0.3772, 2.486, 0.3867, 2.523, 0.5712, 2.586, 0.5532, 2.547, 0.3642, 2.519, 0.3772, 2.586, 0.5532, 2.637, 0.5289, 4.291, -0.7218, 4.263, -0.7088, 4.354, -0.5441, 4.357, -0.5459, 4.324, -0.7314, 4.291, -0.7218, 4.357, -0.5459, 4.361, -0.5469, 4.354, -0.7348, 4.324, -0.7314, 4.361, -0.5469, 4.365, -0.5473, 2.456, 0.3902, -1.095, 0.3902, -1.095, 0.5777, 2.467, 0.5777, 4.263, -0.7088, 2.547, 0.3642, 2.637, 0.5289, 4.354, -0.5441, -1.095, 1.253, 2.505, 1.253, 2.505, 1.44, -1.095, 1.44, 2.505, 1.253, 4.305, 1.253, 4.305, 1.44, 2.505, 1.44, 2.523, 0.5712, 2.467, 0.5777, 2.456, 0.3902, 2.486, 0.3867, 2.586, 0.5532, 2.523, 0.5712, 2.486, 0.3867, 2.519, 0.3772, 2.637, 0.5289, 2.586, 0.5532, 2.519, 0.3772, 2.547, 0.3642, 4.357, -0.5459, 4.354, -0.5441, 4.263, -0.7088, 4.291, -0.7218, 4.361, -0.5469, 4.357, -0.5459, 4.291, -0.7218, 4.324, -0.7314, 4.365, -0.5473, 4.361, -0.5469, 4.324, -0.7314, 4.354, -0.7348, 2.467, 0.5777, -1.095, 0.5777, -1.095, 0.3902, 2.456, 0.3902, 4.354, -0.5441, 2.637, 0.5289, 2.547, 0.3642, 4.263, -0.7088, -1.095, 0.575, -1.095, 0.425, -8.295, 0.425, -8.295, 0.575, 4.324, 0.575, 4.324, 0.425, 4.354, 0.425, 4.354, 0.575, 4.361, 0.575, 4.365, 0.575, 4.365, 0.425, 4.361, 0.425, 2.505, 0.575, 2.505, 0.425, -1.095, 0.425, -1.095, 0.575, 2.505, 0.575, -1.095, 0.575, -1.095, 0.425, 2.505, 0.425, -1.095, 0.575, -1.095, 0.425, 2.456, 0.425, 2.456, 0.575, -1.095, 0.575, 2.467, 0.575, 2.467, 0.425, -1.095, 0.425, 4.305, 0.575, 4.305, 0.425, 2.505, 0.425, 2.505, 0.575, 4.305, 0.575, 2.505, 0.575, 2.505, 0.425, 4.305, 0.425, 2.547, 0.575, 2.547, 0.425, 4.263, 0.425, 4.263, 0.575, 2.637, 0.575, 4.354, 0.575, 4.354, 0.425, 2.637, 0.425, 2.456, 0.575, 2.456, 0.425, 2.486, 0.425, 2.486, 0.575, 2.467, 0.575, 2.523, 0.575, 2.523, 0.425, 2.467, 0.425, 1.44, 0.575, 1.44, 0.425, 0.3902, 0.425, 0.3902, 0.575, 4.354, 0.575, 4.354, 0.425, 6.105, 0.425, 6.105, 0.575, 2.486, 0.575, 2.486, 0.425, 2.519, 0.425, 2.519, 0.575, 2.523, 0.575, 2.586, 0.575, 2.586, 0.425, 2.523, 0.425, 6.105, 0.575, 6.105, 0.425, 4.305, 0.425, 4.305, 0.575, 2.519, 0.575, 2.519, 0.425, 2.547, 0.425, 2.547, 0.575, 2.586, 0.575, 2.637, 0.575, 2.637, 0.425, 2.586, 0.425, -0.7348, 0.575, -0.7348, 0.425, 1.44, 0.425, 1.44, 0.575, 4.263, 0.575, 4.263, 0.425, 4.291, 0.425, 4.291, 0.575, 4.354, 0.575, 4.357, 0.575, 4.357, 0.425, 4.354, 0.425, -8.295, 0.575, -8.295, 0.425, -1.095, 0.425, -1.095, 0.575, 4.291, 0.575, 4.291, 0.425, 4.324, 0.425, 4.324, 0.575, 4.357, 0.575, 4.361, 0.575, 4.361, 0.425, 4.357, 0.425, -8.108, 0.6773, -8.1, 0.6392, -8.178, 0.5072, -8.1, 0.6392, -8.078, 0.6068, -8.178, 0.5072, -8.078, 0.6068, -8.046, 0.5852, -8.178, 0.5072, -8.046, 0.5852, -8.008, 0.5777, -8.178, 0.5072, -8.008, 1.253, -8.046, 1.245, -8.178, 1.323, -8.046, 1.245, -8.078, 1.224, -8.178, 1.323, -8.078, 1.224, -8.1, 1.191, -8.178, 1.323, -8.1, 1.191, -8.108, 1.153, -8.178, 1.323, 5.818, -0.5473, 5.856, -0.5398, 5.988, -0.6178, 5.856, -0.5398, 5.888, -0.5182, 5.988, -0.6178, 5.888, -0.5182, 5.91, -0.4858, 5.988, -0.6178, 5.91, -0.4858, 5.917, -0.4477, 5.988, -0.6178, 5.917, 1.153, 5.91, 1.191, 5.988, 1.323, 5.91, 1.191, 5.888, 1.224, 5.988, 1.323, 5.888, 1.224, 5.856, 1.245, 5.988, 1.323, 5.856, 1.245, 5.818, 1.253, 5.988, 1.323, -8.008, 0.5777, -8.046, 0.5852, -8.178, 0.5072, -8.046, 0.5852, -8.078, 0.6068, -8.178, 0.5072, -8.078, 0.6068, -8.1, 0.6392, -8.178, 0.5072, -8.1, 0.6392, -8.108, 0.6773, -8.178, 0.5072, -8.108, 1.153, -8.1, 1.191, -8.178, 1.323, -8.1, 1.191, -8.078, 1.224, -8.178, 1.323, -8.078, 1.224, -8.046, 1.245, -8.178, 1.323, -8.046, 1.245, -8.008, 1.253, -8.178, 1.323, 5.917, -0.4477, 5.91, -0.4858, 5.988, -0.6178, 5.91, -0.4858, 5.888, -0.5182, 5.988, -0.6178, 5.888, -0.5182, 5.856, -0.5398, 5.988, -0.6178, 5.856, -0.5398, 5.818, -0.5473, 5.988, -0.6178, 5.818, 1.253, 5.856, 1.245, 5.988, 1.323, 5.856, 1.245, 5.888, 1.224, 5.988, 1.323, 5.888, 1.224, 5.91, 1.191, 5.988, 1.323, 5.91, 1.191, 5.917, 1.153, 5.988, 1.323, -8.008, 0.425, -8.008, 0.575, -8.046, 0.575, -8.046, 0.425, -8.046, 0.425, -8.046, 0.575, -8.078, 0.575, -8.078, 0.425, 1.224, 0.425, 1.224, 0.575, 1.191, 0.575, 1.191, 0.425, 1.191, 0.425, 1.191, 0.575, 1.153, 0.575, 1.153, 0.425, 0.6773, 0.425, 0.6773, 0.575, 0.6392, 0.575, 0.6392, 0.425, 0.6392, 0.425, 0.6392, 0.575, 0.6068, 0.575, 0.6068, 0.425, -8.078, 0.425, -8.078, 0.575, -8.046, 0.575, -8.046, 0.425, -8.046, 0.425, -8.046, 0.575, -8.008, 0.575, -8.008, 0.425, 5.818, 0.425, 5.818, 0.575, 5.856, 0.575, 5.856, 0.425, 5.856, 0.425, 5.856, 0.575, 5.888, 0.575, 5.888, 0.425, -0.5182, 0.425, -0.5182, 0.575, -0.4858, 0.575, -0.4858, 0.425, -0.4858, 0.425, -0.4858, 0.575, -0.4477, 0.575, -0.4477, 0.425, 5.818, 0.575, 5.818, 0.425, 5.856, 0.425, 5.856, 0.575, 5.856, 0.575, 5.856, 0.425, 5.888, 0.425, 5.888, 0.575, 1.224, 0.575, 1.224, 0.425, 1.191, 0.425, 1.191, 0.575, 1.191, 0.575, 1.191, 0.425, 1.153, 0.425, 1.153, 0.575, 1.153, 0.575, 0.6773, 0.575, 0.6773, 0.425, 1.153, 0.425, -1.095, 0.3902, -8.295, 0.3902, -8.178, 0.5072, -8.008, 0.5777, -1.095, 0.5777, -8.008, 0.575, -1.095, 0.575, -1.095, 0.425, -8.008, 0.425, -8.295, 0.3902, -8.295, 1.44, -8.178, 1.323, -8.108, 1.153, -8.108, 0.6773, -8.178, 0.5072, -8.295, 1.44, -1.095, 1.44, -1.095, 1.253, -8.008, 1.253, -8.178, 1.323, -1.095, 0.575, -8.008, 0.575, -8.008, 0.425, -1.095, 0.425, -0.4477, 0.575, 1.153, 0.575, 1.153, 0.425, -0.4477, 0.425, 6.105, -0.7348, 4.354, -0.7348, 4.365, -0.5473, 5.818, -0.5473, 5.988, -0.6178, 6.105, 1.44, 6.105, -0.7348, 5.988, -0.6178, 5.917, -0.4477, 5.917, 1.153, 5.988, 1.323, 4.365, 0.575, 5.818, 0.575, 5.818, 0.425, 4.365, 0.425, 5.818, 0.575, 4.305, 0.575, 4.305, 0.425, 5.818, 0.425, 4.305, 1.44, 6.105, 1.44, 5.988, 1.323, 5.818, 1.253, 4.305, 1.253, -1.095, 0.5777, -8.008, 0.5777, -8.178, 0.5072, -8.295, 0.3902, -1.095, 0.3902, -8.178, 0.5072, -8.108, 0.6773, -8.108, 1.153, -8.178, 1.323, -8.295, 1.44, -8.295, 0.3902, -8.178, 1.323, -8.008, 1.253, -1.095, 1.253, -1.095, 1.44, -8.295, 1.44, 5.988, -0.6178, 5.818, -0.5473, 4.365, -0.5473, 4.354, -0.7348, 6.105, -0.7348, 5.988, 1.323, 5.917, 1.153, 5.917, -0.4477, 5.988, -0.6178, 6.105, -0.7348, 6.105, 1.44, 4.305, 1.253, 5.818, 1.253, 5.988, 1.323, 6.105, 1.44, 4.305, 1.44])
_uv.active_render = True
me_cube_007.materials.append(mat_container)
me_cube_007.auto_texspace = False
me_cube_007.update()
me_cube_009 = bpy.data.meshes.new('Cube.009')
me_cube_009.from_pydata([(-11.85, -0.25, -0.15), (-11.85, -0.25, 0.25), (-11.85, 0.85, -0.15), (-11.85, 0.85, 0.25), (7.05, -1.75, -0.15), (7.05, -1.75, 0.25), (7.05, 0.85, -0.15), (7.05, 0.85, 0.25), (-2.4, 0.85, -0.15), (-2.4, 0.85, 0.25), (-2.4, -0.25, -0.15), (-2.4, -0.25, 0.25), (2.4, 0.85, 0.25), (2.4, 0.85, -0.15), (4.8, 0.85, 0.25), (4.8, 0.85, -0.15), (2.527, -0.3031, -0.15), (2.343, -0.2502, -0.15), (2.4, -0.3346, -0.15), (2.472, -0.277, -0.15), (2.404, -0.2576, -0.15), (2.343, -0.25, 0.25), (2.528, -0.3029, 0.25), (2.404, -0.2571, 0.25), (2.472, -0.2765, 0.25), (4.874, -1.75, -0.15), (4.817, -1.734, -0.15), (4.8, -1.835, -0.15), (4.855, -1.748, -0.15), (4.834, -1.742, -0.15), (4.817, -1.734, 0.25), (4.874, -1.75, 0.25), (4.834, -1.742, 0.25), (4.855, -1.748, 0.25)], [], [(2, 3, 1, 0), (6, 7, 14, 15), (4, 5, 7, 6), (0, 1, 11, 10), (0, 10, 8, 2), (8, 9, 3, 2), (13, 12, 9, 8), (15, 14, 12, 13), (23, 20, 17, 21), (24, 19, 20, 23), (22, 16, 19, 24), (32, 29, 26, 30), (33, 28, 29, 32), (31, 25, 28, 33), (10, 17, 18, 13, 8), (10, 11, 21, 17), (13, 16, 15), (16, 22, 30, 26), (25, 31, 5, 4), (27, 25, 4, 6, 15), (16, 13, 18), (16, 27, 15), (7, 5, 31), (21, 9, 12), (24, 23, 12), (23, 21, 12), (22, 24, 12), (21, 11, 9), (14, 22, 12), (11, 1, 3), (14, 7, 31), (22, 14, 30), (33, 32, 30), (30, 14, 31), (33, 30, 31), (11, 3, 9)])
_uv = me_cube_009.uv_layers.new(name='UVMap')
_uv.uv.foreach_set('vector', [0.375, 0.25, 0.625, 0.25, 0.625, 0.0, 0.375, 0.0, 0.375, 0.5, 0.625, 0.5, 0.625, 0.4688, 0.375, 0.4688, 0.375, 0.75, 0.625, 0.75, 0.625, 0.5, 0.375, 0.5, 0.375, 1.0, 0.625, 1.0, 0.625, 0.875, 0.375, 0.875, 0.125, 0.75, 0.25, 0.75, 0.25, 0.5, 0.125, 0.5, 0.375, 0.375, 0.625, 0.375, 0.625, 0.25, 0.375, 0.25, 0.375, 0.4375, 0.625, 0.4375, 0.625, 0.375, 0.375, 0.375, 0.375, 0.4688, 0.625, 0.4688, 0.625, 0.4375, 0.375, 0.4375, 0.625, 0.8128, 0.375, 0.8128, 0.375, 0.8134, 0.625, 0.8134, 0.625, 0.8122, 0.375, 0.8122, 0.375, 0.8128, 0.625, 0.8128, 0.625, 0.8118, 0.375, 0.8118, 0.375, 0.8122, 0.625, 0.8122, 0.625, 0.7815, 0.375, 0.7815, 0.375, 0.782, 0.625, 0.782, 0.625, 0.7809, 0.375, 0.7809, 0.375, 0.7815, 0.625, 0.7815, 0.625, 0.7804, 0.375, 0.7804, 0.375, 0.7809, 0.625, 0.7809, 0.25, 0.75, 0.3116, 0.75, 0.3125, 0.7383, 0.3125, 0.5, 0.25, 0.5, 0.375, 0.875, 0.625, 0.875, 0.625, 0.8134, 0.375, 0.8134, 0.0, 0.0, 0.0, 0.0, 0.0, 0.0, 0.375, 0.8118, 0.625, 0.8118, 0.625, 0.782, 0.375, 0.782, 0.375, 0.7804, 0.625, 0.7804, 0.625, 0.75, 0.375, 0.75, 0.3438, 0.7444, 0.3446, 0.75, 0.375, 0.75, 0.375, 0.5, 0.3438, 0.5, 0.0, 0.0, 0.0, 0.0, 0.0, 0.0, 0.0, 0.0, 0.0, 0.0, 0.0, 0.0, 0.0, 0.0, 0.0, 0.0, 0.0, 0.0, 0.0, 0.0, 0.0, 0.0, 0.0, 0.0, 0.0, 0.0, 0.0, 0.0, 0.0, 0.0, 0.0, 0.0, 0.0, 0.0, 0.0, 0.0, 0.0, 0.0, 0.0, 0.0, 0.0, 0.0, 0.0, 0.0, 0.0, 0.0, 0.0, 0.0, 0.0, 0.0, 0.0, 0.0, 0.0, 0.0, 0.0, 0.0, 0.0, 0.0, 0.0, 0.0, 0.0, 0.0, 0.0, 0.0, 0.0, 0.0, 0.0, 0.0, 0.0, 0.0, 0.0, 0.0, 0.0, 0.0, 0.0, 0.0, 0.0, 0.0, 0.0, 0.0, 0.0, 0.0, 0.0, 0.0, 0.0, 0.0, 0.0, 0.0, 0.0, 0.0, 0.0, 0.0, 0.0, 0.0, 0.0, 0.0])
me_cube_009.materials.append(mat_goo)
me_cube_009.update()

# ---- objects
ob_light = bpy.data.objects.new('Light', light_light)
ob_camera = bpy.data.objects.new('Camera', cam_camera)
ob_screensize = bpy.data.objects.new('ScreenSize', me_plane)
ob_lborder = bpy.data.objects.new('LBorder', me_cube_001)
ob_rborder = bpy.data.objects.new('RBorder', me_cube_002)
ob_topbar = bpy.data.objects.new('TopBar', me_cube_003)
ob_goocontainer = bpy.data.objects.new('GooContainer', me_cube_006)
ob_containerlid = bpy.data.objects.new('ContainerLid', me_cube_007)
ob_goo = bpy.data.objects.new('Goo', me_cube_009)

# ---- transforms, parenting, visibility, modifiers, constraints
ob_light.location = (-0.5603, 0.3678, 11.65)
ob_light.rotation_euler = (0.6503, 0.05522, 1.866)
ob_light.lock_rotations_4d = False
ob_light.empty_display_type = 'ARROWS'
ob_light.color = (0.0, 0.0, 0.0, 0.0)
ob_light.lineart.crease_threshold = 0.0
ob_camera.location = (7.359, -6.926, 4.958)
ob_camera.rotation_euler = (1.109, 0.0, 0.8149)
ob_camera.lock_rotations_4d = False
ob_camera.empty_display_type = 'ARROWS'
ob_camera.color = (0.0, 0.0, 0.0, 0.0)
ob_camera.display_type = 'WIRE'
ob_camera.lineart.crease_threshold = 0.0
ob_screensize.location = (0.0, 0.0, 0.0)
ob_screensize.scale = (0.1, 0.1, 0.1)
ob_lborder.location = (-9.9, 0.0, 0.3)
ob_lborder.scale = (0.3, 5.4, 0.3)
ob_rborder.location = (9.9, 0.0, 0.3)
ob_rborder.scale = (0.3, 5.4, 0.3)
ob_topbar.location = (2.4, 4.4, 0.3)
ob_goocontainer.location = (2.4, 4.4, 0.3)
ob_containerlid.location = (3.75, 3.969, 0.575)
ob_containerlid.scale = (1.0, 1.0, 0.25)
ob_goo.location = (2.4, 4.4, 0.3)

# ---- collection membership
col_collection.objects.link(ob_light)
col_collection.objects.link(ob_camera)
col_collection.objects.link(ob_screensize)
col_collection.objects.link(ob_lborder)
col_collection.objects.link(ob_rborder)
col_collection.objects.link(ob_topbar)
col_collection.objects.link(ob_goocontainer)
col_collection.objects.link(ob_containerlid)
col_collection.objects.link(ob_goo)

# ---- scene / render settings (as saved in the file)
scene.camera = ob_camera
scene.frame_start = 1; scene.frame_end = 250; scene.frame_set(1)
scene.render.engine = 'BLENDER_EEVEE_NEXT'
bpy.context.view_layer.update()
